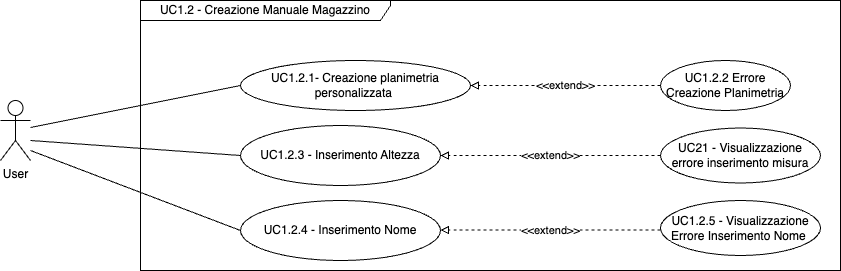

The diagram above was exported from draw.io. Its source (the exported page's mxGraphModel, read from the mxfile embedded in the PNG):
<mxGraphModel dx="1804" dy="495" grid="1" gridSize="10" guides="1" tooltips="1" connect="1" arrows="1" fold="1" page="1" pageScale="1" pageWidth="850" pageHeight="1100" math="0" shadow="0">
  <root>
    <mxCell id="0" />
    <mxCell id="1" parent="0" />
    <mxCell id="Vfn1a5rjFAYMvp8cJ8va-1" value="UC1.2 - Creazione Manuale Magazzino" style="shape=umlFrame;whiteSpace=wrap;html=1;pointerEvents=0;width=250;height=20;" parent="1" vertex="1">
      <mxGeometry x="10" y="10" width="700" height="270" as="geometry" />
    </mxCell>
    <mxCell id="Vfn1a5rjFAYMvp8cJ8va-3" style="rounded=0;orthogonalLoop=1;jettySize=auto;html=1;entryX=0;entryY=0.5;entryDx=0;entryDy=0;endArrow=none;endFill=0;" parent="1" source="Vfn1a5rjFAYMvp8cJ8va-4" target="Vfn1a5rjFAYMvp8cJ8va-5" edge="1">
      <mxGeometry relative="1" as="geometry" />
    </mxCell>
    <mxCell id="Vfn1a5rjFAYMvp8cJ8va-4" value="User" style="shape=umlActor;verticalLabelPosition=bottom;verticalAlign=top;html=1;" parent="1" vertex="1">
      <mxGeometry x="-130" y="110" width="30" height="60" as="geometry" />
    </mxCell>
    <mxCell id="Vfn1a5rjFAYMvp8cJ8va-5" value="UC1.2.1- Creazione planimetria personalizzata&amp;nbsp;" style="ellipse;whiteSpace=wrap;html=1;" parent="1" vertex="1">
      <mxGeometry x="110" y="70" width="230" height="50" as="geometry" />
    </mxCell>
    <mxCell id="Vfn1a5rjFAYMvp8cJ8va-7" value="&amp;lt;&amp;lt;extend&amp;gt;&amp;gt;" style="rounded=0;orthogonalLoop=1;jettySize=auto;html=1;exitX=0;exitY=0.5;exitDx=0;exitDy=0;entryX=1;entryY=0.5;entryDx=0;entryDy=0;endArrow=block;endFill=0;dashed=1;" parent="1" source="Vfn1a5rjFAYMvp8cJ8va-8" target="Vfn1a5rjFAYMvp8cJ8va-5" edge="1">
      <mxGeometry relative="1" as="geometry" />
    </mxCell>
    <mxCell id="Vfn1a5rjFAYMvp8cJ8va-8" value="UC1.2.2 Errore Creazione Planimetria" style="ellipse;whiteSpace=wrap;html=1;" parent="1" vertex="1">
      <mxGeometry x="530" y="70" width="130" height="50" as="geometry" />
    </mxCell>
    <mxCell id="q_O_pZJbMcC8uE-_tDZb-1" value="UC1.2.3 - Inserimento Altezza" style="ellipse;whiteSpace=wrap;html=1;" vertex="1" parent="1">
      <mxGeometry x="110" y="135" width="200" height="60" as="geometry" />
    </mxCell>
    <mxCell id="q_O_pZJbMcC8uE-_tDZb-2" value="&amp;lt;&amp;lt;extend&amp;gt;&amp;gt;" style="rounded=0;orthogonalLoop=1;jettySize=auto;html=1;exitX=0;exitY=0.5;exitDx=0;exitDy=0;entryX=1;entryY=0.5;entryDx=0;entryDy=0;endArrow=block;endFill=0;dashed=1;" edge="1" parent="1" source="q_O_pZJbMcC8uE-_tDZb-3" target="q_O_pZJbMcC8uE-_tDZb-1">
      <mxGeometry relative="1" as="geometry">
        <mxPoint x="320" y="220" as="targetPoint" />
        <mxPoint as="offset" />
      </mxGeometry>
    </mxCell>
    <mxCell id="q_O_pZJbMcC8uE-_tDZb-3" value="UC21 - Visualizzazione errore inserimento misura" style="ellipse;whiteSpace=wrap;html=1;" vertex="1" parent="1">
      <mxGeometry x="530" y="137.5" width="160" height="55" as="geometry" />
    </mxCell>
    <mxCell id="q_O_pZJbMcC8uE-_tDZb-4" style="rounded=0;orthogonalLoop=1;jettySize=auto;html=1;entryX=0;entryY=0.5;entryDx=0;entryDy=0;endArrow=none;endFill=0;" edge="1" parent="1" target="q_O_pZJbMcC8uE-_tDZb-1">
      <mxGeometry relative="1" as="geometry">
        <mxPoint x="-100" y="150" as="sourcePoint" />
        <mxPoint x="120" y="105" as="targetPoint" />
      </mxGeometry>
    </mxCell>
    <mxCell id="q_O_pZJbMcC8uE-_tDZb-5" value="UC1.2.4 - Inserimento Nome" style="ellipse;whiteSpace=wrap;html=1;" vertex="1" parent="1">
      <mxGeometry x="110" y="210" width="200" height="60" as="geometry" />
    </mxCell>
    <mxCell id="q_O_pZJbMcC8uE-_tDZb-6" value="UC1.2.5 - Visualizzazione Errore Inserimento Nome&amp;nbsp;" style="ellipse;whiteSpace=wrap;html=1;" vertex="1" parent="1">
      <mxGeometry x="530" y="210" width="160" height="55" as="geometry" />
    </mxCell>
    <mxCell id="q_O_pZJbMcC8uE-_tDZb-7" value="&amp;lt;&amp;lt;extend&amp;gt;&amp;gt;" style="rounded=0;orthogonalLoop=1;jettySize=auto;html=1;exitX=0;exitY=0.5;exitDx=0;exitDy=0;entryX=1;entryY=0.5;entryDx=0;entryDy=0;endArrow=block;endFill=0;dashed=1;" edge="1" parent="1">
      <mxGeometry relative="1" as="geometry">
        <mxPoint x="310" y="239.5" as="targetPoint" />
        <mxPoint x="530" y="239.5" as="sourcePoint" />
        <mxPoint as="offset" />
      </mxGeometry>
    </mxCell>
    <mxCell id="q_O_pZJbMcC8uE-_tDZb-8" style="rounded=0;orthogonalLoop=1;jettySize=auto;html=1;entryX=0;entryY=0.5;entryDx=0;entryDy=0;endArrow=none;endFill=0;" edge="1" parent="1" target="q_O_pZJbMcC8uE-_tDZb-5">
      <mxGeometry relative="1" as="geometry">
        <mxPoint x="-100" y="160" as="sourcePoint" />
        <mxPoint x="120" y="175" as="targetPoint" />
      </mxGeometry>
    </mxCell>
  </root>
</mxGraphModel>